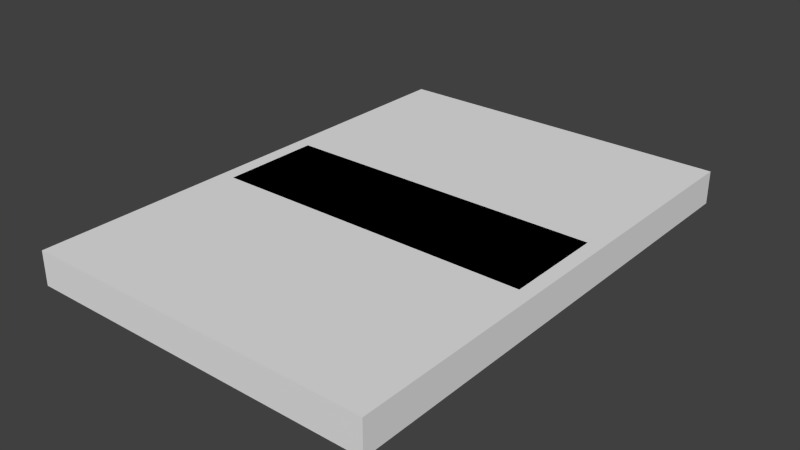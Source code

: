 # Source: menu_base.blend  (saved by Blender 2.72.0; exported with 4.5.12 LTS)
import bpy
from mathutils import Matrix  # noqa: F401  (used for matrix-valued properties, if any)

bpy.ops.wm.read_factory_settings(use_empty=True)
scene = bpy.context.scene
scene.name = 'Scene'

# ---- collections
col_collection_1 = bpy.data.collections.new('Collection 1'); scene.collection.children.link(col_collection_1)

# ---- materials (node trees are filled in below, after node groups)
mat_cardboardtop = bpy.data.materials.new('CardboardTop')
mat_cardboardtop.alpha_threshold = 0.0
mat_cardboardtop.use_transparent_shadow = False
mat_cardboardtop.roughness = 0.5
mat_cardboardside = bpy.data.materials.new('CardboardSide')
mat_cardboardside.alpha_threshold = 0.0
mat_cardboardside.use_transparent_shadow = False
mat_cardboardside.roughness = 0.5

# ---- material node trees

# ---- world
world_world = bpy.data.worlds.new('World'); scene.world = world_world
world_world.color = (0.05088, 0.05088, 0.05088)
world_world.use_sun_shadow = False
world_world.sun_shadow_jitter_overblur = 0.0
world_world.cycles.sampling_method = 'MANUAL'
world_world.cycles.sample_map_resolution = 256

# ---- meshes
me_cube_002 = bpy.data.meshes.new('Cube.002')
me_cube_002.from_pydata([(-0.9646, -0.2998, 0.1), (-0.9646, 0.2998, 0.1), (0.9646, 0.2998, 0.1), (0.9646, -0.2998, 0.1), (-0.9646, -0.2998, -0.1), (-0.9646, 0.2998, -0.1), (0.9646, 0.2998, -0.1), (0.9646, -0.2998, -0.1)], [], [(3, 2, 1, 0), (0, 1, 5, 4), (1, 2, 6, 5), (2, 3, 7, 6), (3, 0, 4, 7)])
me_cube_002.polygons.foreach_set('material_index', [0, 1, 1, 1, 1])
_uv = me_cube_002.uv_layers.new(name='UVMap')
_uv.uv.foreach_set('vector', [0.9836, 0.4072, 0.9836, 0.5928, 0.01644, 0.5928, 0.01644, 0.4072, 0.1232, 1.99, 0.8768, 1.99, 0.8768, -0.009804, 0.1232, -0.009804, -0.5, 2.029, 1.5, 2.029, 1.5, 0.02913, -0.5, 0.02913, 0.8768, 1.99, 0.1232, 1.99, 0.1232, -0.009804, 0.8768, -0.009804, 1.5, 2.029, -0.5, 2.029, -0.5, 0.02914, 1.5, 0.02914])
me_cube_002.materials.append(mat_cardboardtop)
me_cube_002.materials.append(mat_cardboardside)
me_cube_002.use_remesh_preserve_volume = False
me_cube_002.use_remesh_preserve_attributes = False
me_cube_002.use_mirror_vertex_groups = False
me_cube_002.update()
me_cube_001 = bpy.data.meshes.new('Cube.001')
me_cube_001.from_pydata([(0.0, -2.97, 0.2), (0.0, 0.0, 0.2), (2.1, 0.0, 0.2), (2.1, -2.97, 0.2), (0.0, -2.97, 0.0), (0.0, 0.0, 0.0), (2.1, 0.0, 0.0), (2.1, -2.97, 0.0)], [], [(3, 2, 1, 0), (0, 1, 5, 4), (1, 2, 6, 5), (2, 3, 7, 6), (3, 0, 4, 7)])
me_cube_001.polygons.foreach_set('material_index', [0, 1, 1, 1, 1])
_uv = me_cube_001.uv_layers.new(name='UVMap')
_uv.uv.foreach_set('vector', [0.9836, 0.1463, 0.9836, 0.8537, 0.01644, 0.8537, 0.01644, 0.1463, -0.5, 1.99, 1.5, 1.99, 1.5, -0.009804, -0.5, -0.009804, -0.5, 2.029, 1.5, 2.029, 1.5, 0.02913, -0.5, 0.02913, 1.5, 1.99, -0.5, 1.99, -0.5, -0.009804, 1.5, -0.009804, 1.5, 2.029, -0.5, 2.029, -0.5, 0.02914, 1.5, 0.02914])
me_cube_001.materials.append(mat_cardboardtop)
me_cube_001.materials.append(mat_cardboardside)
me_cube_001.use_remesh_preserve_volume = False
me_cube_001.use_remesh_preserve_attributes = False
me_cube_001.use_mirror_vertex_groups = False
me_cube_001.update()

# ---- objects
ob_button = bpy.data.objects.new('Button', me_cube_002)
ob_menu_base = bpy.data.objects.new('Menu_Base', me_cube_001)

# ---- transforms, parenting, visibility, modifiers, constraints
ob_button.location = (1.05, -1.485, 0.1)
ob_button.lineart.crease_threshold = 0.0
ob_menu_base.location = (0.0, 0.0, 0.0)
ob_menu_base.lineart.crease_threshold = 0.0

# ---- collection membership
col_collection_1.objects.link(ob_button)
col_collection_1.objects.link(ob_menu_base)

# ---- scene / render settings (as saved in the file)
scene.frame_start = 1; scene.frame_end = 250; scene.frame_set(1)
scene.render.engine = 'BLENDER_EEVEE_NEXT'
scene.render.resolution_percentage = 50
scene.render.dither_intensity = 0.0
scene.cycles.use_denoising = False
scene.cycles.samples = 10
scene.cycles.sampling_pattern = 'TABULATED_SOBOL'
scene.cycles.light_sampling_threshold = 0.0
scene.cycles.use_adaptive_sampling = False
scene.cycles.use_light_tree = False
scene.cycles.blur_glossy = 0.0
scene.cycles.pixel_filter_type = 'GAUSSIAN'
scene.cycles.sample_clamp_indirect = 0.0
scene.view_settings.view_transform = 'Standard'
bpy.context.view_layer.update()

# ---- added for rendering (the .blend has no active camera and no usable light): camera, sun
cam_auto = bpy.data.cameras.new('AutoCamera')
cam_auto.lens = 50.0
cam_auto.sensor_width = 36.0
cam_auto.clip_end = 1000.0
ob_auto_camera = bpy.data.objects.new('AutoCamera', cam_auto)
scene.collection.objects.link(ob_auto_camera)
ob_auto_camera.location = (4.42052, -5.52963, 2.79642)
ob_auto_camera.rotation_euler = (1.09748, -7.21219e-08, 0.694738)
scene.camera = ob_auto_camera
light_auto_sun = bpy.data.lights.new('AutoSun', 'SUN')
light_auto_sun.energy = 3.0
light_auto_sun.angle = 0.0523599
ob_auto_sun = bpy.data.objects.new('AutoSun', light_auto_sun)
scene.collection.objects.link(ob_auto_sun)
ob_auto_sun.rotation_euler = (0.872665, 0.174533, 0.523599)
bpy.context.view_layer.update()
